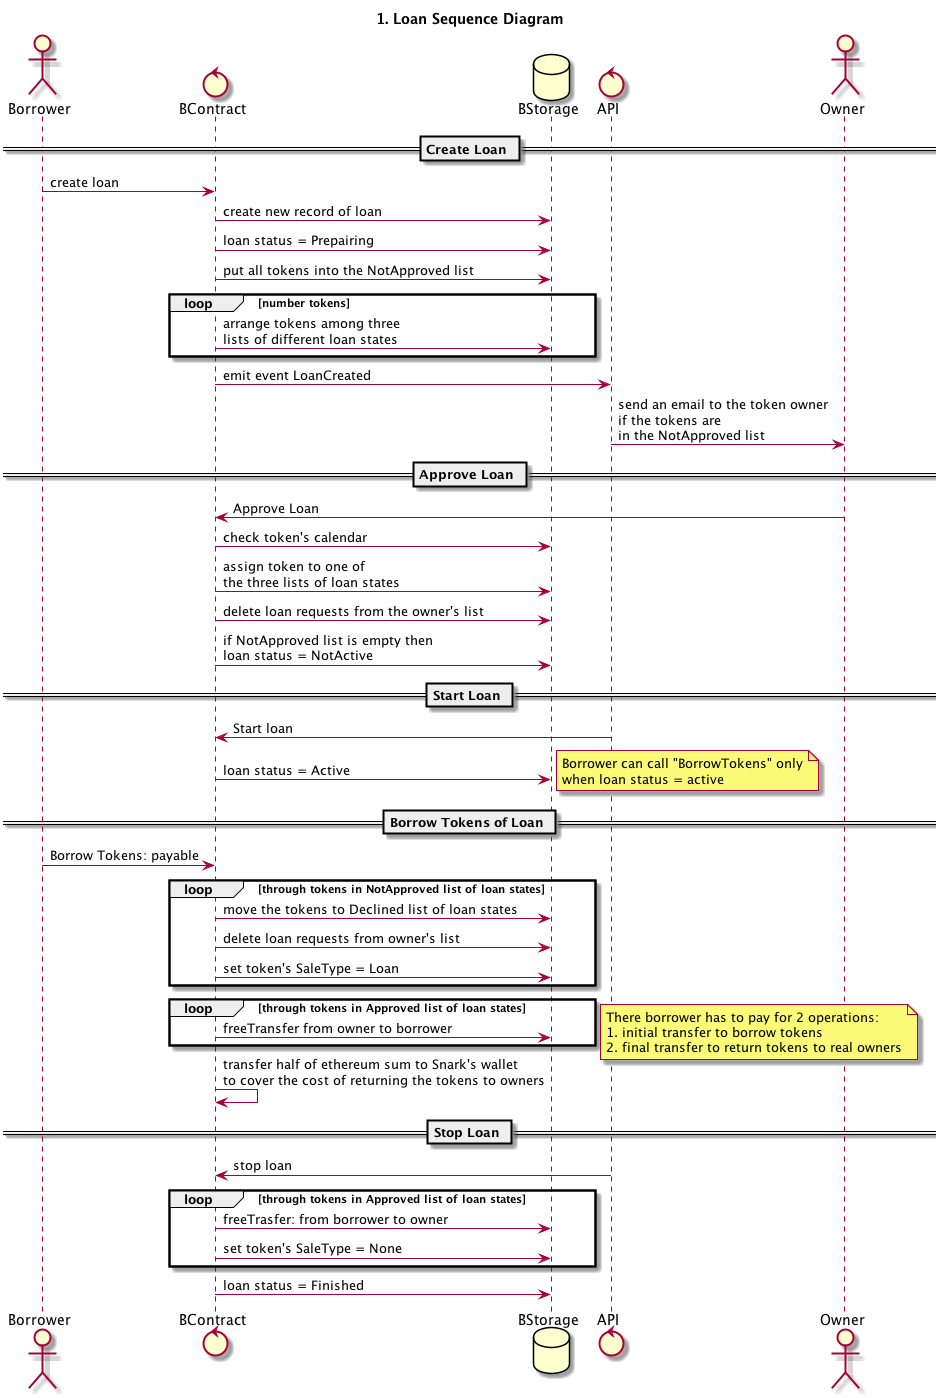

The diagram above was rendered by PlantUML. Its source (embedded in the PNG):
@startuml

title 1. Loan Sequence Diagram

actor Borrower
control BContract
database BStorage
control API
actor Owner

== Create Loan ==

Borrower -> BContract: create loan
BContract -> BStorage: create new record of loan
BContract -> BStorage: loan status = Prepairing
BContract -> BStorage: put all tokens into the NotApproved list

loop number tokens
  BContract -> BStorage: arrange tokens among three\nlists of different loan states
end

BContract -> API: emit event LoanCreated
API -> Owner: send an email to the token owner\nif the tokens are\nin the NotApproved list

== Approve Loan ==

Owner -> BContract: Approve Loan
BContract -> BStorage: check token's calendar
BContract -> BStorage: assign token to one of\nthe three lists of loan states
BContract -> BStorage: delete loan requests from the owner's list
BContract -> BStorage: if NotApproved list is empty then\nloan status = NotActive

== Start Loan ==

API -> BContract: Start loan
BContract -> BStorage: loan status = Active
note right
  Borrower can call "BorrowTokens" only
  when loan status = active
end note 


== Borrow Tokens of Loan ==

Borrower -> BContract: Borrow Tokens: payable
loop through tokens in NotApproved list of loan states
  BContract -> BStorage: move the tokens to Declined list of loan states
  BContract -> BStorage: delete loan requests from owner's list
  BContract -> BStorage: set token's SaleType = Loan
end
loop through tokens in Approved list of loan states
  BContract -> BStorage: freeTransfer from owner to borrower 
end
note right
  There borrower has to pay for 2 operations:
  1. initial transfer to borrow tokens
  2. final transfer to return tokens to real owners
end note
BContract -> BContract: transfer half of ethereum sum to Snark's wallet\nto cover the cost of returning the tokens to owners

== Stop Loan ==

API -> BContract: stop loan
loop through tokens in Approved list of loan states
  BContract -> BStorage: freeTrasfer: from borrower to owner
  BContract -> BStorage: set token's SaleType = None
end
BContract -> BStorage: loan status = Finished

@enduml